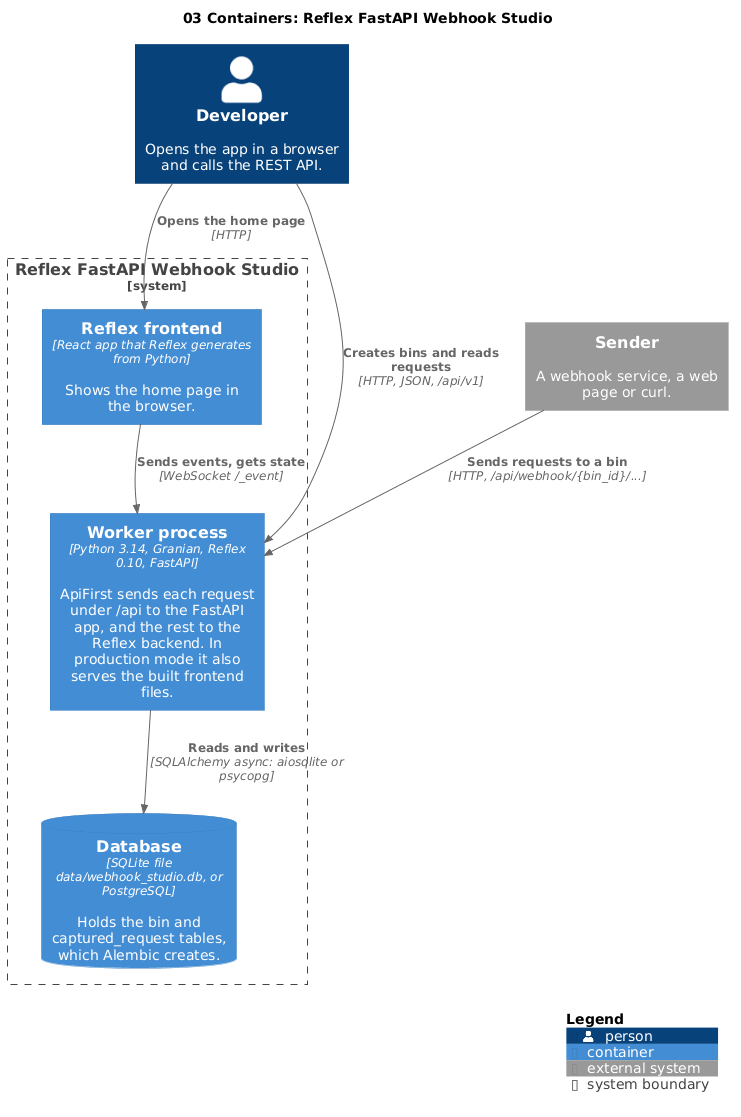

The diagram above was rendered by PlantUML. Its source (embedded in the PNG):
@startuml
!include <C4/C4_Container>

title 03 Containers: Reflex FastAPI Webhook Studio

Person(developer, "Developer", "Opens the app in a browser and calls the REST API.")
System_Ext(sender, "Sender", "A webhook service, a web page or curl.")

System_Boundary(studio, "Reflex FastAPI Webhook Studio") {
  Container(frontend, "Reflex frontend", "React app that Reflex generates from Python", "Shows the home page in the browser.")
  Container(worker, "Worker process", "Python 3.14, Granian, Reflex 0.10, FastAPI", "ApiFirst sends each request under /api to the FastAPI app, and the rest to the Reflex backend. In production mode it also serves the built frontend files.")
  ContainerDb(database, "Database", "SQLite file data/webhook_studio.db, or PostgreSQL", "Holds the bin and captured_request tables, which Alembic creates.")
}

Rel(developer, frontend, "Opens the home page", "HTTP")
Rel(frontend, worker, "Sends events, gets state", "WebSocket /_event")
Rel(developer, worker, "Creates bins and reads requests", "HTTP, JSON, /api/v1")
Rel(sender, worker, "Sends requests to a bin", "HTTP, /api/webhook/{bin_id}/...")
Rel(worker, database, "Reads and writes", "SQLAlchemy async: aiosqlite or psycopg")

SHOW_LEGEND()
@enduml